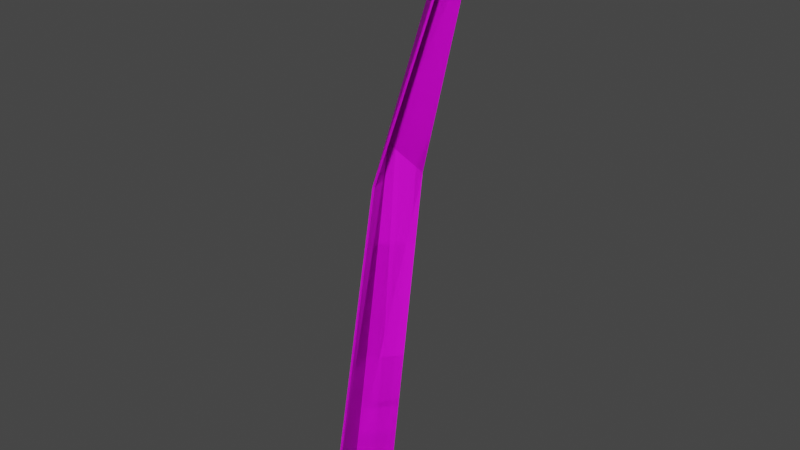 # Source: Gras-tex.blend  (saved by Blender 3.3.6; exported with 4.5.12 LTS)
import bpy
from mathutils import Matrix  # noqa: F401  (used for matrix-valued properties, if any)

bpy.ops.wm.read_factory_settings(use_empty=True)
scene = bpy.context.scene
scene.name = 'Scene'

# ---- collections
col_collection = bpy.data.collections.new('Collection'); scene.collection.children.link(col_collection)

# ---- images (referenced by path relative to the original .blend; pixels are not part of the script)
import os
ASSET_DIR = os.environ.get("B2B_ASSET_DIR", "")  # directory of the original .blend (textures are referenced by path, not embedded)
HERE = os.path.dirname(os.path.abspath(__file__))  # packed textures are extracted next to this script under _unpacked/

def load_image(name, relpath, width, height, colorspace="sRGB"):
    """Load a texture the original file referenced (path relative to the .blend, or extracted next to this script)."""
    p = next((c for c in (os.path.join(HERE, relpath), os.path.join(ASSET_DIR, relpath)) if relpath and os.path.exists(c)), "")
    if p:
        img = bpy.data.images.load(p, check_existing=True)
        img.name = name
    else:  # same state as the original file: an image datablock whose file is absent (Cycles renders it pink)
        img = bpy.data.images.new(name, width, height)
        img.source = "FILE"
        img.filepath = "//" + (relpath or name)
    img.colorspace_settings.name = colorspace
    return img
img_gradient_texture_png_002 = load_image('gradient texture.png.002', 'gradient texture.png', 1024, 1024, 'sRGB')
img_2gradient_palette_png = load_image('2Gradient Palette.png', '2Gradient Palette.png', 1024, 1024, 'sRGB')

# ---- materials (node trees are filled in below, after node groups)
mat_gradient_test_001 = bpy.data.materials.new('Gradient test.001')
mat_gradient_test_001.use_transparent_shadow = False
mat_gradient_test_001.roughness = 1.0
mat_gradient_test_001.specular_intensity = 0.0
mat_material_002 = bpy.data.materials.new('Material.002')
mat_material_002.use_transparent_shadow = False

# ---- material node trees
mat_gradient_test_001.use_nodes = True; mat_gradient_test_001.node_tree.nodes.clear()
_N = mat_gradient_test_001.node_tree.nodes; _L = mat_gradient_test_001.node_tree.links
n0 = _N.new('ShaderNodeBsdfPrincipled'); n0.name = 'Principled BSDF'; n0.location = (10, 300)
n0.distribution = 'GGX'
n0.subsurface_method = 'RANDOM_WALK_SKIN'
n0.inputs[2].default_value = 1.0
n0.inputs[3].default_value = 1.45
n0.inputs[13].default_value = 0.0
n0.inputs[27].default_value = (0.0, 0.0, 0.0, 1.0)
n0.inputs[28].default_value = 1.0
n1 = _N.new('ShaderNodeOutputMaterial'); n1.name = 'Material Output'; n1.location = (300, 300)
n2 = _N.new('ShaderNodeNormalMap'); n2.name = 'Normal Map'; n2.location = (-300, -300)
n2.label = 'Normal/Map'
n2.inputs[0].default_value = 0.0
n3 = _N.new('ShaderNodeTexImage'); n3.name = 'Image Texture'; n3.location = (-300, 600)
n3.image = img_gradient_texture_png_002
_L.new(n0.outputs[0], n1.inputs[0])
_L.new(n2.outputs[0], n0.inputs[5])
_L.new(n3.outputs[0], n0.inputs[0])
n1.is_active_output = True
mat_material_002.use_nodes = True; mat_material_002.node_tree.nodes.clear()
_N = mat_material_002.node_tree.nodes; _L = mat_material_002.node_tree.links
n0 = _N.new('ShaderNodeBsdfPrincipled'); n0.name = 'Principled BSDF'; n0.location = (10, 300)
n0.distribution = 'GGX'
n0.subsurface_method = 'RANDOM_WALK_SKIN'
n0.inputs[3].default_value = 1.45
n0.inputs[27].default_value = (0.0, 0.0, 0.0, 1.0)
n0.inputs[28].default_value = 1.0
n1 = _N.new('ShaderNodeOutputMaterial'); n1.name = 'Material Output'; n1.location = (300, 300)
n2 = _N.new('ShaderNodeTexImage'); n2.name = 'Image Texture'; n2.location = (-280, 280)
n2.image = img_2gradient_palette_png
_L.new(n0.outputs[0], n1.inputs[0])
_L.new(n2.outputs[0], n0.inputs[0])
n1.is_active_output = True

# ---- world
world_world = bpy.data.worlds.new('World'); scene.world = world_world
world_world.use_nodes = True; world_world.node_tree.nodes.clear()
_N = world_world.node_tree.nodes; _L = world_world.node_tree.links
n0 = _N.new('ShaderNodeOutputWorld'); n0.name = 'World Output'; n0.location = (300, 300)
n1 = _N.new('ShaderNodeBackground'); n1.name = 'Background'; n1.location = (10, 300)
n1.inputs[0].default_value = (0.05088, 0.05088, 0.05088, 1.0)
_L.new(n1.outputs[0], n0.inputs[0])
n0.is_active_output = True
world_world.color = (0.05088, 0.05088, 0.05088)
world_world.use_sun_shadow = False
world_world.sun_shadow_jitter_overblur = 0.0

# ---- meshes
me_cylinder_050 = bpy.data.meshes.new('Cylinder.050')
me_cylinder_050.from_pydata([(-0.03343, -5.837e-05, 0.02828), (-0.001077, -3.18e-05, 0.03605), (-0.0215, 0.2679, 0.08235), (-0.01152, 0.2679, 0.08475), (-0.01517, -5.363e-05, 0.02351), (-0.01482, 0.2832, 0.07951), (-0.02547, 0.1604, 0.04698), (-0.0008098, 0.1605, 0.05291), (-0.01059, 0.1743, 0.0421), (-0.03375, 5.837e-05, 0.02733), (-0.0003641, 3.18e-05, 0.03535), (-0.0221, 0.2681, 0.08159), (-0.01063, 0.2681, 0.08434), (-0.01495, 5.364e-05, 0.02254), (-0.01458, 0.2835, 0.0786), (-0.02587, 0.1606, 0.04608), (-2.956e-05, 0.1606, 0.05229), (-0.01036, 0.1746, 0.04116)], [], [(8, 7, 3, 5), (6, 8, 5, 2), (0, 4, 8, 6), (4, 1, 7, 8), (17, 14, 12, 16), (15, 11, 14, 17), (9, 15, 17, 13), (13, 17, 16, 10), (0, 6, 15, 9), (1, 4, 13, 10), (3, 7, 16, 12), (2, 5, 14, 11), (4, 0, 9, 13), (5, 3, 12, 14), (6, 2, 11, 15), (7, 1, 10, 16)])
me_cylinder_050.polygons.foreach_set('use_smooth', [True] * 16)
_k = set([(0, 4), (0, 6), (0, 9), (1, 4), (1, 7), (1, 10), (2, 5), (2, 6), (2, 11), (3, 5), (3, 7), (3, 12), (4, 8), (4, 13), (5, 8), (5, 14), (6, 8), (6, 15), (7, 8), (7, 16), (9, 13), (9, 15), (10, 13), (10, 16), (11, 14), (11, 15), (12, 14), (12, 16), (13, 17), (14, 17), (15, 17), (16, 17)])
me_cylinder_050.attributes.new('sharp_edge', 'BOOLEAN', 'EDGE').data.foreach_set('value', [ (min(e.vertices), max(e.vertices)) in _k for e in me_cylinder_050.edges])
_uv = me_cylinder_050.uv_layers.new(name='UVMap')
_uv.uv.foreach_set('vector', [0.287, 0.619, 0.3068, 0.5703, 0.2858, 0.9463, 0.2786, 1.0, 0.257, 0.5703, 0.287, 0.619, 0.2786, 1.0, 0.2646, 0.9463, 0.2413, 0.008748, 0.2779, 0.008748, 0.287, 0.619, 0.257, 0.5703, 0.2779, 0.008748, 0.3062, 0.008748, 0.3068, 0.5703, 0.287, 0.619, 0.287, 0.619, 0.2786, 1.0, 0.2858, 0.9463, 0.3068, 0.5703, 0.257, 0.5703, 0.2646, 0.9463, 0.2786, 1.0, 0.287, 0.619, 0.2413, 0.008748, 0.257, 0.5703, 0.287, 0.619, 0.2779, 0.008748, 0.2779, 0.008748, 0.287, 0.619, 0.3068, 0.5703, 0.3062, 0.008748, 0.2413, 0.008748, 0.257, 0.5703, 0.257, 0.5703, 0.2413, 0.008748, 0.3062, 0.008748, 0.2779, 0.008748, 0.2779, 0.008748, 0.3062, 0.008748, 0.2858, 0.9463, 0.3068, 0.5703, 0.3068, 0.5703, 0.2858, 0.9463, 0.2646, 0.9463, 0.2786, 1.0, 0.2786, 1.0, 0.2646, 0.9463, 0.2779, 0.008748, 0.2413, 0.008748, 0.2413, 0.008748, 0.2779, 0.008748, 0.2786, 1.0, 0.2858, 0.9463, 0.2858, 0.9463, 0.2786, 1.0, 0.257, 0.5703, 0.2646, 0.9463, 0.2646, 0.9463, 0.257, 0.5703, 0.3068, 0.5703, 0.3062, 0.008748, 0.3062, 0.008748, 0.3068, 0.5703])
me_cylinder_050.materials.append(mat_gradient_test_001)
me_cylinder_050.update()
me_cylinder_050.normals_split_custom_set([tuple(v) for v in zip(*[iter([-0.9002, -0.1879, 0.3928, -0.9002, -0.1879, 0.3928, -0.9002, -0.1879, 0.3928, -0.9002, -0.1879, 0.3928, 0.6103, -0.2519, 0.7511, 0.6103, -0.2519, 0.7511, 0.6103, -0.2519, 0.7511, 0.6103, -0.2519, 0.7511, 0.3225, -0.1167, 0.9393, 0.3225, -0.1167, 0.9393, 0.3225, -0.1167, 0.9393, 0.3225, -0.1167, 0.9393, -0.7164, -0.06319, 0.6948, -0.7164, -0.06319, 0.6948, -0.7164, -0.06319, 0.6948, -0.7164, -0.06319, 0.6948, 0.8891, 0.1939, -0.4146, 0.8891, 0.1939, -0.4146, 0.8891, 0.1939, -0.4146, 0.8891, 0.1939, -0.4146, -0.5902, 0.2566, -0.7653, -0.5902, 0.2566, -0.7653, -0.5902, 0.2566, -0.7653, -0.5902, 0.2566, -0.7653, -0.3144, 0.1168, -0.9421, -0.3144, 0.1168, -0.9421, -0.3144, 0.1168, -0.9421, -0.3144, 0.1168, -0.9421, 0.71, 0.064, -0.7013, 0.71, 0.064, -0.7013, 0.71, 0.064, -0.7013, 0.71, 0.064, -0.7013, -0.9302, 0.003079, 0.3671, -0.9302, 0.003079, 0.3671, -0.9302, 0.003079, 0.3671, -0.9302, 0.003079, 0.3671, 0.06045, -0.9958, -0.06834, 0.06045, -0.9958, -0.06834, 0.06045, -0.9958, -0.06834, 0.06045, -0.9958, -0.06834, 0.5352, -0.1915, 0.8227, 0.5352, -0.1915, 0.8227, 0.5352, -0.1915, 0.8227, 0.5352, -0.1915, 0.8227, -0.8265, 0.4474, 0.3418, -0.8265, 0.4474, 0.3418, -0.8265, 0.4474, 0.3418, -0.8265, 0.4474, 0.3418, -0.02962, -0.993, -0.1148, -0.02962, -0.993, -0.1148, -0.02962, -0.993, -0.1148, -0.02962, -0.993, -0.1148, 0.6112, 0.3908, 0.6883, 0.6112, 0.3908, 0.6883, 0.6112, 0.3908, 0.6883, 0.6112, 0.3908, 0.6883, -0.8615, -0.1307, 0.4907, -0.8615, -0.1307, 0.4907, -0.8615, -0.1307, 0.4907, -0.8615, -0.1307, 0.4907, 0.6638, -0.07953, 0.7437, 0.6638, -0.07953, 0.7437, 0.6638, -0.07953, 0.7437, 0.6638, -0.07953, 0.7437])] * 3)])
me_cylinder_001 = bpy.data.meshes.new('Cylinder.001')
me_cylinder_001.from_pydata([(-0.03343, -5.837e-05, 0.02828), (-0.001077, -3.18e-05, 0.03605), (-0.0215, 0.2679, 0.08235), (-0.01152, 0.2679, 0.08475), (-0.01517, -5.363e-05, 0.02351), (-0.01482, 0.2832, 0.07951), (-0.02547, 0.1604, 0.04698), (-0.0008098, 0.1605, 0.05291), (-0.01059, 0.1743, 0.0421), (-0.03375, 5.837e-05, 0.02733), (-0.0003641, 3.18e-05, 0.03535), (-0.0221, 0.2681, 0.08159), (-0.01063, 0.2681, 0.08434), (-0.01495, 5.364e-05, 0.02254), (-0.01458, 0.2835, 0.0786), (-0.02587, 0.1606, 0.04608), (-2.956e-05, 0.1606, 0.05229), (-0.01036, 0.1746, 0.04116)], [], [(8, 7, 3, 5), (6, 8, 5, 2), (0, 4, 8, 6), (4, 1, 7, 8), (17, 14, 12, 16), (15, 11, 14, 17), (9, 15, 17, 13), (13, 17, 16, 10), (0, 6, 15, 9), (1, 4, 13, 10), (3, 7, 16, 12), (2, 5, 14, 11), (4, 0, 9, 13), (5, 3, 12, 14), (6, 2, 11, 15), (7, 1, 10, 16)])
me_cylinder_001.polygons.foreach_set('use_smooth', [True] * 16)
_k = set([(0, 4), (0, 6), (0, 9), (1, 4), (1, 7), (1, 10), (2, 5), (2, 6), (2, 11), (3, 5), (3, 7), (3, 12), (4, 8), (4, 13), (5, 8), (5, 14), (6, 8), (6, 15), (7, 8), (7, 16), (9, 13), (9, 15), (10, 13), (10, 16), (11, 14), (11, 15), (12, 14), (12, 16), (13, 17), (14, 17), (15, 17), (16, 17)])
me_cylinder_001.attributes.new('sharp_edge', 'BOOLEAN', 'EDGE').data.foreach_set('value', [ (min(e.vertices), max(e.vertices)) in _k for e in me_cylinder_001.edges])
_uv = me_cylinder_001.uv_layers.new(name='UVMap')
_uv.uv.foreach_set('vector', [0.5294, 0.6883, 0.5342, 0.6622, 0.5291, 0.8643, 0.5274, 0.8932, 0.5222, 0.6622, 0.5294, 0.6883, 0.5274, 0.8932, 0.524, 0.8643, 0.5184, 0.3603, 0.5272, 0.3603, 0.5294, 0.6883, 0.5222, 0.6622, 0.5272, 0.3603, 0.5341, 0.3603, 0.5342, 0.6622, 0.5294, 0.6883, 0.5294, 0.6883, 0.5274, 0.8932, 0.5291, 0.8643, 0.5342, 0.6622, 0.5222, 0.6622, 0.524, 0.8643, 0.5274, 0.8932, 0.5294, 0.6883, 0.5184, 0.3603, 0.5222, 0.6622, 0.5294, 0.6883, 0.5272, 0.3603, 0.5272, 0.3603, 0.5294, 0.6883, 0.5342, 0.6622, 0.5341, 0.3603, 0.5184, 0.3603, 0.5222, 0.6622, 0.5222, 0.6622, 0.5184, 0.3603, 0.5341, 0.3603, 0.5272, 0.3603, 0.5272, 0.3603, 0.5341, 0.3603, 0.5291, 0.8643, 0.5342, 0.6622, 0.5342, 0.6622, 0.5291, 0.8643, 0.524, 0.8643, 0.5274, 0.8932, 0.5274, 0.8932, 0.524, 0.8643, 0.5272, 0.3603, 0.5184, 0.3603, 0.5184, 0.3603, 0.5272, 0.3603, 0.5274, 0.8932, 0.5291, 0.8643, 0.5291, 0.8643, 0.5274, 0.8932, 0.5222, 0.6622, 0.524, 0.8643, 0.524, 0.8643, 0.5222, 0.6622, 0.5342, 0.6622, 0.5341, 0.3603, 0.5341, 0.3603, 0.5342, 0.6622])
me_cylinder_001.materials.append(mat_material_002)
me_cylinder_001.update()
me_cylinder_001.normals_split_custom_set([tuple(v) for v in zip(*[iter([-0.9002, -0.1879, 0.3928, -0.9002, -0.1879, 0.3928, -0.9002, -0.1879, 0.3928, -0.9002, -0.1879, 0.3928, 0.6103, -0.2519, 0.7511, 0.6103, -0.2519, 0.7511, 0.6103, -0.2519, 0.7511, 0.6103, -0.2519, 0.7511, 0.3225, -0.1167, 0.9393, 0.3225, -0.1167, 0.9393, 0.3225, -0.1167, 0.9393, 0.3225, -0.1167, 0.9393, -0.7164, -0.06319, 0.6948, -0.7164, -0.06319, 0.6948, -0.7164, -0.06319, 0.6948, -0.7164, -0.06319, 0.6948, 0.8891, 0.1939, -0.4146, 0.8891, 0.1939, -0.4146, 0.8891, 0.1939, -0.4146, 0.8891, 0.1939, -0.4146, -0.5902, 0.2566, -0.7653, -0.5902, 0.2566, -0.7653, -0.5902, 0.2566, -0.7653, -0.5902, 0.2566, -0.7653, -0.3144, 0.1168, -0.9421, -0.3144, 0.1168, -0.9421, -0.3144, 0.1168, -0.9421, -0.3144, 0.1168, -0.9421, 0.71, 0.064, -0.7013, 0.71, 0.064, -0.7013, 0.71, 0.064, -0.7013, 0.71, 0.064, -0.7013, -0.9302, 0.003079, 0.3671, -0.9302, 0.003079, 0.3671, -0.9302, 0.003079, 0.3671, -0.9302, 0.003079, 0.3671, 0.06045, -0.9958, -0.06834, 0.06045, -0.9958, -0.06834, 0.06045, -0.9958, -0.06834, 0.06045, -0.9958, -0.06834, 0.5352, -0.1915, 0.8227, 0.5352, -0.1915, 0.8227, 0.5352, -0.1915, 0.8227, 0.5352, -0.1915, 0.8227, -0.8265, 0.4474, 0.3418, -0.8265, 0.4474, 0.3418, -0.8265, 0.4474, 0.3418, -0.8265, 0.4474, 0.3418, -0.02962, -0.993, -0.1148, -0.02962, -0.993, -0.1148, -0.02962, -0.993, -0.1148, -0.02962, -0.993, -0.1148, 0.6112, 0.3908, 0.6883, 0.6112, 0.3908, 0.6883, 0.6112, 0.3908, 0.6883, 0.6112, 0.3908, 0.6883, -0.8615, -0.1307, 0.4907, -0.8615, -0.1307, 0.4907, -0.8615, -0.1307, 0.4907, -0.8615, -0.1307, 0.4907, 0.6638, -0.07953, 0.7437, 0.6638, -0.07953, 0.7437, 0.6638, -0.07953, 0.7437, 0.6638, -0.07953, 0.7437])] * 3)])

# ---- objects
ob_grass_004 = bpy.data.objects.new('Grass.004', me_cylinder_050)
ob_grass_001 = bpy.data.objects.new('Grass.001', me_cylinder_001)

# ---- transforms, parenting, visibility, modifiers, constraints
ob_grass_004.location = (0.0, 0.0, 0.0)
ob_grass_004.rotation_euler = (1.571, -5.96e-08, 1.571)
ob_grass_004.color = (0.8, 0.8, 0.8, 1.0)
ob_grass_001.location = (0.0, 0.0, 0.0)
ob_grass_001.rotation_euler = (1.571, -5.96e-08, 1.571)
ob_grass_001.color = (0.8, 0.8, 0.8, 1.0)

# ---- collection membership
col_collection.objects.link(ob_grass_004)
col_collection.objects.link(ob_grass_001)

# ---- scene / render settings (as saved in the file)
scene.frame_start = 1; scene.frame_end = 250; scene.frame_set(1)
scene.render.engine = 'BLENDER_EEVEE_NEXT'
scene.cycles.sampling_pattern = 'TABULATED_SOBOL'
scene.cycles.use_light_tree = False
scene.view_settings.view_transform = 'Filmic'
bpy.context.view_layer.update()

# ---- added for rendering (the .blend has no active camera and no usable light): camera, sun
cam_auto = bpy.data.cameras.new('AutoCamera')
cam_auto.lens = 50.0
cam_auto.sensor_width = 36.0
cam_auto.clip_end = 1000.0
ob_auto_camera = bpy.data.objects.new('AutoCamera', cam_auto)
scene.collection.objects.link(ob_auto_camera)
ob_auto_camera.location = (0.324074, -0.341408, 0.358083)
ob_auto_camera.rotation_euler = (1.09748, -7.21219e-08, 0.694738)
scene.camera = ob_auto_camera
light_auto_sun = bpy.data.lights.new('AutoSun', 'SUN')
light_auto_sun.energy = 3.0
light_auto_sun.angle = 0.0523599
ob_auto_sun = bpy.data.objects.new('AutoSun', light_auto_sun)
scene.collection.objects.link(ob_auto_sun)
ob_auto_sun.rotation_euler = (0.872665, 0.174533, 0.523599)
bpy.context.view_layer.update()
